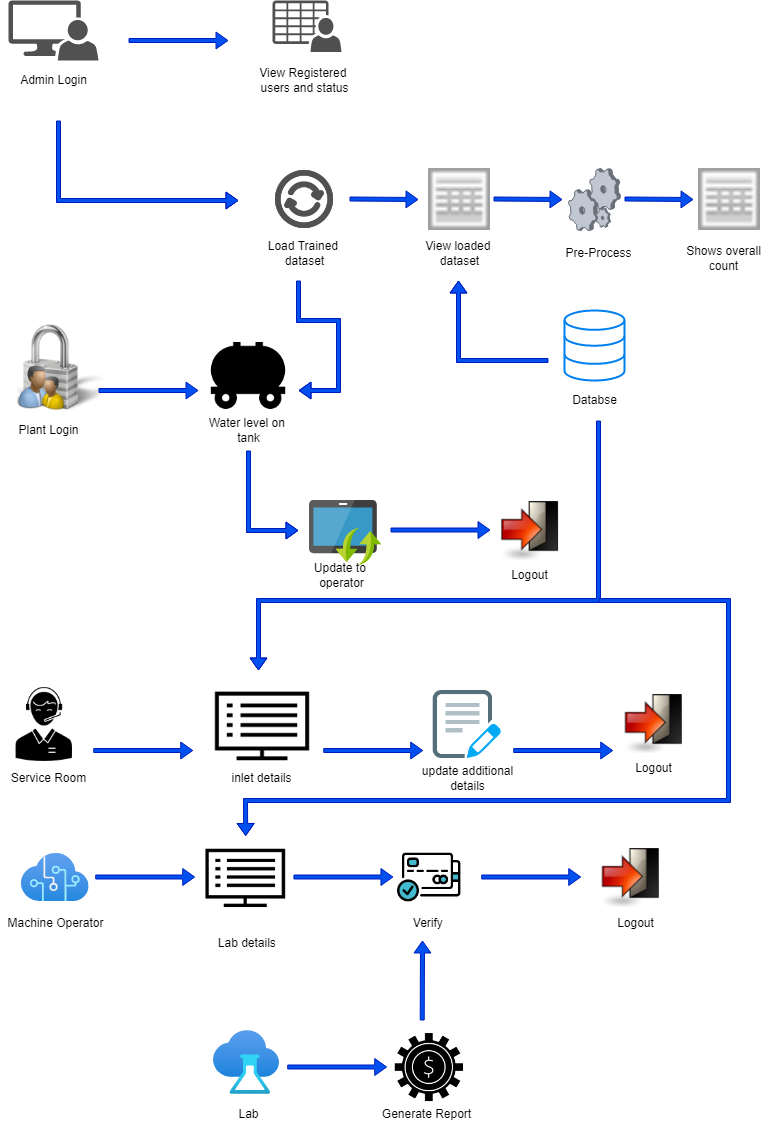

The diagram above was exported from draw.io. Its source (the exported page's mxGraphModel, read from the mxfile embedded in the PNG):
<mxGraphModel dx="526" dy="425" grid="1" gridSize="10" guides="1" tooltips="1" connect="1" arrows="1" fold="1" page="1" pageScale="1" pageWidth="850" pageHeight="1100" math="0" shadow="0">
  <root>
    <mxCell id="0" />
    <mxCell id="1" parent="0" />
    <mxCell id="iutJTSj50bqSY9LQsVBI-1" value="" style="sketch=0;pointerEvents=1;shadow=0;dashed=0;html=1;strokeColor=none;labelPosition=center;verticalLabelPosition=bottom;verticalAlign=top;align=center;fillColor=#515151;shape=mxgraph.mscae.system_center.admin_console" parent="1" vertex="1">
      <mxGeometry x="70" y="80" width="90" height="60" as="geometry" />
    </mxCell>
    <mxCell id="iutJTSj50bqSY9LQsVBI-2" value="Admin Login" style="text;html=1;resizable=0;autosize=1;align=center;verticalAlign=middle;points=[];fillColor=none;strokeColor=none;rounded=0;" parent="1" vertex="1">
      <mxGeometry x="75" y="150" width="80" height="20" as="geometry" />
    </mxCell>
    <mxCell id="iutJTSj50bqSY9LQsVBI-4" value="View Registered&amp;nbsp;&lt;br&gt;users and status" style="text;html=1;resizable=0;autosize=1;align=center;verticalAlign=middle;points=[];fillColor=none;strokeColor=none;rounded=0;" parent="1" vertex="1">
      <mxGeometry x="311" y="145" width="110" height="30" as="geometry" />
    </mxCell>
    <mxCell id="iutJTSj50bqSY9LQsVBI-5" value="" style="sketch=0;pointerEvents=1;shadow=0;dashed=0;html=1;strokeColor=none;fillColor=#505050;labelPosition=center;verticalLabelPosition=bottom;verticalAlign=top;outlineConnect=0;align=center;shape=mxgraph.office.users.csv_file;" parent="1" vertex="1">
      <mxGeometry x="334" y="80" width="69" height="51.5" as="geometry" />
    </mxCell>
    <mxCell id="iutJTSj50bqSY9LQsVBI-6" value="" style="shape=image;html=1;verticalAlign=top;verticalLabelPosition=bottom;labelBackgroundColor=#ffffff;imageAspect=0;aspect=fixed;image=https://cdn2.iconfinder.com/data/icons/user-interface-ui-1-set/64/internet-load-downloading-download-upload-data-128.png" parent="1" vertex="1">
      <mxGeometry x="332" y="245" width="68" height="68" as="geometry" />
    </mxCell>
    <mxCell id="iutJTSj50bqSY9LQsVBI-7" value="Load Trained &lt;br&gt;dataset" style="text;html=1;resizable=0;autosize=1;align=center;verticalAlign=middle;points=[];fillColor=none;strokeColor=none;rounded=0;" parent="1" vertex="1">
      <mxGeometry x="321" y="318" width="90" height="30" as="geometry" />
    </mxCell>
    <mxCell id="iutJTSj50bqSY9LQsVBI-8" value="" style="shape=image;html=1;verticalAlign=top;verticalLabelPosition=bottom;labelBackgroundColor=#ffffff;imageAspect=0;aspect=fixed;image=https://cdn2.iconfinder.com/data/icons/splashyIcons/view_table.png" parent="1" vertex="1">
      <mxGeometry x="490" y="248" width="62" height="62" as="geometry" />
    </mxCell>
    <mxCell id="iutJTSj50bqSY9LQsVBI-9" value="View loaded &lt;br&gt;dataset" style="text;html=1;resizable=0;autosize=1;align=center;verticalAlign=middle;points=[];fillColor=none;strokeColor=none;rounded=0;" parent="1" vertex="1">
      <mxGeometry x="481" y="318" width="80" height="30" as="geometry" />
    </mxCell>
    <mxCell id="iutJTSj50bqSY9LQsVBI-10" value="" style="verticalLabelPosition=bottom;sketch=0;aspect=fixed;html=1;verticalAlign=top;strokeColor=none;align=center;outlineConnect=0;shape=mxgraph.citrix.process;" parent="1" vertex="1">
      <mxGeometry x="630" y="248" width="52" height="62" as="geometry" />
    </mxCell>
    <mxCell id="iutJTSj50bqSY9LQsVBI-11" value="Pre-Process" style="text;html=1;resizable=0;autosize=1;align=center;verticalAlign=middle;points=[];fillColor=none;strokeColor=none;rounded=0;" parent="1" vertex="1">
      <mxGeometry x="620" y="323" width="80" height="20" as="geometry" />
    </mxCell>
    <mxCell id="iutJTSj50bqSY9LQsVBI-13" value="" style="shape=image;html=1;verticalAlign=top;verticalLabelPosition=bottom;labelBackgroundColor=#ffffff;imageAspect=0;aspect=fixed;image=https://cdn2.iconfinder.com/data/icons/splashyIcons/view_table.png" parent="1" vertex="1">
      <mxGeometry x="760" y="248" width="62" height="62" as="geometry" />
    </mxCell>
    <mxCell id="iutJTSj50bqSY9LQsVBI-14" value="Shows overall&lt;br&gt;count" style="text;html=1;resizable=0;autosize=1;align=center;verticalAlign=middle;points=[];fillColor=none;strokeColor=none;rounded=0;" parent="1" vertex="1">
      <mxGeometry x="740" y="323" width="90" height="30" as="geometry" />
    </mxCell>
    <mxCell id="iutJTSj50bqSY9LQsVBI-15" value="" style="shape=flexArrow;endArrow=classic;html=1;rounded=0;strokeColor=#001DBC;fillColor=#0050ef;endWidth=12;endSize=3.6666666666666665;width=4;" parent="1" edge="1">
      <mxGeometry width="50" height="50" relative="1" as="geometry">
        <mxPoint x="190" y="120" as="sourcePoint" />
        <mxPoint x="290" y="120" as="targetPoint" />
      </mxGeometry>
    </mxCell>
    <mxCell id="iutJTSj50bqSY9LQsVBI-16" value="" style="shape=flexArrow;endArrow=classic;html=1;rounded=0;strokeColor=#001DBC;fillColor=#0050ef;endWidth=12;endSize=3.6666666666666665;width=4;" parent="1" edge="1">
      <mxGeometry width="50" height="50" relative="1" as="geometry">
        <mxPoint x="120" y="200" as="sourcePoint" />
        <mxPoint x="300" y="280" as="targetPoint" />
        <Array as="points">
          <mxPoint x="120" y="280" />
        </Array>
      </mxGeometry>
    </mxCell>
    <mxCell id="iutJTSj50bqSY9LQsVBI-17" value="" style="shape=flexArrow;endArrow=classic;html=1;rounded=0;strokeColor=#001DBC;fillColor=#0050ef;endWidth=12;endSize=3.6666666666666665;width=4;" parent="1" edge="1">
      <mxGeometry width="50" height="50" relative="1" as="geometry">
        <mxPoint x="411" y="278.5" as="sourcePoint" />
        <mxPoint x="480" y="279" as="targetPoint" />
      </mxGeometry>
    </mxCell>
    <mxCell id="iutJTSj50bqSY9LQsVBI-18" value="" style="shape=flexArrow;endArrow=classic;html=1;rounded=0;strokeColor=#001DBC;fillColor=#0050ef;endWidth=12;endSize=3.6666666666666665;width=4;" parent="1" edge="1">
      <mxGeometry width="50" height="50" relative="1" as="geometry">
        <mxPoint x="555" y="278.5" as="sourcePoint" />
        <mxPoint x="624" y="279" as="targetPoint" />
      </mxGeometry>
    </mxCell>
    <mxCell id="iutJTSj50bqSY9LQsVBI-19" value="" style="shape=flexArrow;endArrow=classic;html=1;rounded=0;strokeColor=#001DBC;fillColor=#0050ef;endWidth=12;endSize=3.6666666666666665;width=4;" parent="1" edge="1">
      <mxGeometry width="50" height="50" relative="1" as="geometry">
        <mxPoint x="686" y="278.5" as="sourcePoint" />
        <mxPoint x="755" y="279" as="targetPoint" />
      </mxGeometry>
    </mxCell>
    <mxCell id="iutJTSj50bqSY9LQsVBI-20" value="" style="html=1;verticalLabelPosition=bottom;align=center;labelBackgroundColor=#ffffff;verticalAlign=top;strokeWidth=2;strokeColor=#0080F0;shadow=0;dashed=0;shape=mxgraph.ios7.icons.data;" parent="1" vertex="1">
      <mxGeometry x="626" y="390" width="60" height="70" as="geometry" />
    </mxCell>
    <mxCell id="iutJTSj50bqSY9LQsVBI-21" value="Databse" style="text;html=1;resizable=0;autosize=1;align=center;verticalAlign=middle;points=[];fillColor=none;strokeColor=none;rounded=0;" parent="1" vertex="1">
      <mxGeometry x="626" y="470" width="60" height="20" as="geometry" />
    </mxCell>
    <mxCell id="iutJTSj50bqSY9LQsVBI-26" value="" style="shape=flexArrow;endArrow=classic;html=1;rounded=0;strokeColor=#001DBC;fillColor=#0050ef;endWidth=12;endSize=3.6666666666666665;width=4;" parent="1" edge="1">
      <mxGeometry width="50" height="50" relative="1" as="geometry">
        <mxPoint x="610" y="440" as="sourcePoint" />
        <mxPoint x="520" y="360" as="targetPoint" />
        <Array as="points">
          <mxPoint x="520" y="440" />
        </Array>
      </mxGeometry>
    </mxCell>
    <mxCell id="iutJTSj50bqSY9LQsVBI-27" value="" style="shape=image;html=1;verticalAlign=top;verticalLabelPosition=bottom;labelBackgroundColor=#ffffff;imageAspect=0;aspect=fixed;image=https://cdn1.iconfinder.com/data/icons/Futurosoft%20Icons%200.5.2/128x128/apps/Login-Manager.png" parent="1" vertex="1">
      <mxGeometry x="75" y="399" width="91" height="91" as="geometry" />
    </mxCell>
    <mxCell id="iutJTSj50bqSY9LQsVBI-28" value="Plant Login" style="text;html=1;resizable=0;autosize=1;align=center;verticalAlign=middle;points=[];fillColor=none;strokeColor=none;rounded=0;" parent="1" vertex="1">
      <mxGeometry x="70" y="500" width="80" height="20" as="geometry" />
    </mxCell>
    <mxCell id="iutJTSj50bqSY9LQsVBI-29" value="" style="shape=flexArrow;endArrow=classic;html=1;rounded=0;strokeColor=#001DBC;fillColor=#0050ef;endWidth=12;endSize=3.6666666666666665;width=4;" parent="1" edge="1">
      <mxGeometry width="50" height="50" relative="1" as="geometry">
        <mxPoint x="160" y="470" as="sourcePoint" />
        <mxPoint x="260" y="470" as="targetPoint" />
      </mxGeometry>
    </mxCell>
    <mxCell id="iutJTSj50bqSY9LQsVBI-30" value="" style="shape=image;html=1;verticalAlign=top;verticalLabelPosition=bottom;labelBackgroundColor=#ffffff;imageAspect=0;aspect=fixed;image=https://cdn3.iconfinder.com/data/icons/energy-and-power-glyph-24-px/24/Fuel_tanker_fuel_truck_gas_tank_oil_tanker_water_delivery-128.png" parent="1" vertex="1">
      <mxGeometry x="265.5" y="411" width="89" height="89" as="geometry" />
    </mxCell>
    <mxCell id="iutJTSj50bqSY9LQsVBI-31" value="Water level on &lt;br&gt;tank" style="text;html=1;resizable=0;autosize=1;align=center;verticalAlign=middle;points=[];fillColor=none;strokeColor=none;rounded=0;" parent="1" vertex="1">
      <mxGeometry x="265" y="495" width="90" height="30" as="geometry" />
    </mxCell>
    <mxCell id="iutJTSj50bqSY9LQsVBI-32" value="" style="shape=flexArrow;endArrow=classic;html=1;rounded=0;strokeColor=#001DBC;fillColor=#0050ef;endWidth=12;endSize=3.6666666666666665;width=4;" parent="1" edge="1">
      <mxGeometry width="50" height="50" relative="1" as="geometry">
        <mxPoint x="360" y="360" as="sourcePoint" />
        <mxPoint x="360" y="470" as="targetPoint" />
        <Array as="points">
          <mxPoint x="360" y="400" />
          <mxPoint x="400" y="400" />
          <mxPoint x="400" y="470" />
        </Array>
      </mxGeometry>
    </mxCell>
    <mxCell id="iutJTSj50bqSY9LQsVBI-33" value="" style="shape=flexArrow;endArrow=classic;html=1;rounded=0;strokeColor=#001DBC;fillColor=#0050ef;endWidth=12;endSize=3.6666666666666665;width=4;" parent="1" edge="1">
      <mxGeometry width="50" height="50" relative="1" as="geometry">
        <mxPoint x="310" y="530" as="sourcePoint" />
        <mxPoint x="360" y="610" as="targetPoint" />
        <Array as="points">
          <mxPoint x="310" y="610" />
        </Array>
      </mxGeometry>
    </mxCell>
    <mxCell id="iutJTSj50bqSY9LQsVBI-35" value="" style="sketch=0;aspect=fixed;html=1;points=[];align=center;image;fontSize=12;image=img/lib/mscae/Software_Update.svg;" parent="1" vertex="1">
      <mxGeometry x="371" y="580" width="72.22" height="65" as="geometry" />
    </mxCell>
    <mxCell id="iutJTSj50bqSY9LQsVBI-36" value="Update to &lt;br&gt;operator" style="text;html=1;resizable=0;autosize=1;align=center;verticalAlign=middle;points=[];fillColor=none;strokeColor=none;rounded=0;" parent="1" vertex="1">
      <mxGeometry x="368.22" y="640" width="70" height="30" as="geometry" />
    </mxCell>
    <mxCell id="iutJTSj50bqSY9LQsVBI-37" value="" style="shape=image;html=1;verticalAlign=top;verticalLabelPosition=bottom;labelBackgroundColor=#ffffff;imageAspect=0;aspect=fixed;image=https://cdn3.iconfinder.com/data/icons/UltimateGnome/128x128/actions/exit.png" parent="1" vertex="1">
      <mxGeometry x="561" y="580" width="60" height="60" as="geometry" />
    </mxCell>
    <mxCell id="iutJTSj50bqSY9LQsVBI-38" value="" style="shape=flexArrow;endArrow=classic;html=1;rounded=0;strokeColor=#001DBC;fillColor=#0050ef;endWidth=12;endSize=3.6666666666666665;width=4;" parent="1" edge="1">
      <mxGeometry width="50" height="50" relative="1" as="geometry">
        <mxPoint x="452" y="609.5" as="sourcePoint" />
        <mxPoint x="552" y="609.5" as="targetPoint" />
      </mxGeometry>
    </mxCell>
    <mxCell id="iutJTSj50bqSY9LQsVBI-39" value="Logout" style="text;html=1;resizable=0;autosize=1;align=center;verticalAlign=middle;points=[];fillColor=none;strokeColor=none;rounded=0;" parent="1" vertex="1">
      <mxGeometry x="566" y="645" width="50" height="20" as="geometry" />
    </mxCell>
    <mxCell id="iutJTSj50bqSY9LQsVBI-40" value="" style="shape=image;html=1;verticalAlign=top;verticalLabelPosition=bottom;labelBackgroundColor=#ffffff;imageAspect=0;aspect=fixed;image=https://cdn0.iconfinder.com/data/icons/maternity-and-pregnancy-2/512/119_Support_Business_consulting_customer_man_online_consultant_service-128.png" parent="1" vertex="1">
      <mxGeometry x="61.72" y="760" width="88" height="88" as="geometry" />
    </mxCell>
    <mxCell id="iutJTSj50bqSY9LQsVBI-41" value="Service Room" style="text;html=1;resizable=0;autosize=1;align=center;verticalAlign=middle;points=[];fillColor=none;strokeColor=none;rounded=0;" parent="1" vertex="1">
      <mxGeometry x="64.72" y="848" width="90" height="20" as="geometry" />
    </mxCell>
    <mxCell id="iutJTSj50bqSY9LQsVBI-45" value="" style="shape=flexArrow;endArrow=classic;html=1;rounded=0;strokeColor=#001DBC;fillColor=#0050ef;endWidth=12;endSize=3.6666666666666665;width=4;" parent="1" edge="1">
      <mxGeometry width="50" height="50" relative="1" as="geometry">
        <mxPoint x="154.72" y="830" as="sourcePoint" />
        <mxPoint x="254.72" y="830" as="targetPoint" />
      </mxGeometry>
    </mxCell>
    <mxCell id="iutJTSj50bqSY9LQsVBI-46" value="" style="shape=image;html=1;verticalAlign=top;verticalLabelPosition=bottom;labelBackgroundColor=#ffffff;imageAspect=0;aspect=fixed;image=https://cdn2.iconfinder.com/data/icons/essential-web-2/50/tv-text-list-screen-show-128.png" parent="1" vertex="1">
      <mxGeometry x="275" y="756" width="98" height="98" as="geometry" />
    </mxCell>
    <mxCell id="iutJTSj50bqSY9LQsVBI-47" value="inlet details" style="text;html=1;resizable=0;autosize=1;align=center;verticalAlign=middle;points=[];fillColor=none;strokeColor=none;rounded=0;" parent="1" vertex="1">
      <mxGeometry x="282.94000000000005" y="848" width="80" height="20" as="geometry" />
    </mxCell>
    <mxCell id="iutJTSj50bqSY9LQsVBI-48" value="" style="shape=flexArrow;endArrow=classic;html=1;rounded=0;strokeColor=#001DBC;fillColor=#0050ef;endWidth=12;endSize=3.6666666666666665;width=4;" parent="1" edge="1">
      <mxGeometry width="50" height="50" relative="1" as="geometry">
        <mxPoint x="384.72" y="830" as="sourcePoint" />
        <mxPoint x="484.72" y="830" as="targetPoint" />
      </mxGeometry>
    </mxCell>
    <mxCell id="iutJTSj50bqSY9LQsVBI-50" value="" style="shape=image;html=1;verticalAlign=top;verticalLabelPosition=bottom;labelBackgroundColor=#ffffff;imageAspect=0;aspect=fixed;image=https://cdn2.iconfinder.com/data/icons/bitsies/128/EditDocument-128.png" parent="1" vertex="1">
      <mxGeometry x="494.72" y="770" width="68" height="68" as="geometry" />
    </mxCell>
    <mxCell id="iutJTSj50bqSY9LQsVBI-58" value="Logout" style="text;html=1;resizable=0;autosize=1;align=center;verticalAlign=middle;points=[];fillColor=none;strokeColor=none;rounded=0;" parent="1" vertex="1">
      <mxGeometry x="689.72" y="838" width="50" height="20" as="geometry" />
    </mxCell>
    <mxCell id="iutJTSj50bqSY9LQsVBI-59" value="" style="shape=image;html=1;verticalAlign=top;verticalLabelPosition=bottom;labelBackgroundColor=#ffffff;imageAspect=0;aspect=fixed;image=https://cdn3.iconfinder.com/data/icons/UltimateGnome/128x128/actions/exit.png" parent="1" vertex="1">
      <mxGeometry x="684.72" y="773" width="60" height="60" as="geometry" />
    </mxCell>
    <mxCell id="iutJTSj50bqSY9LQsVBI-60" value="" style="shape=flexArrow;endArrow=classic;html=1;rounded=0;strokeColor=#001DBC;fillColor=#0050ef;endWidth=12;endSize=3.6666666666666665;width=4;" parent="1" edge="1">
      <mxGeometry width="50" height="50" relative="1" as="geometry">
        <mxPoint x="574.72" y="830" as="sourcePoint" />
        <mxPoint x="674.72" y="830" as="targetPoint" />
      </mxGeometry>
    </mxCell>
    <mxCell id="iutJTSj50bqSY9LQsVBI-61" value="update additional&lt;br&gt;details" style="text;html=1;resizable=0;autosize=1;align=center;verticalAlign=middle;points=[];fillColor=none;strokeColor=none;rounded=0;" parent="1" vertex="1">
      <mxGeometry x="473.72" y="843" width="110" height="30" as="geometry" />
    </mxCell>
    <mxCell id="iutJTSj50bqSY9LQsVBI-65" value="" style="shape=flexArrow;endArrow=classic;html=1;rounded=0;strokeColor=#001DBC;fillColor=#0050ef;endWidth=12;endSize=3.6666666666666665;width=4;" parent="1" edge="1">
      <mxGeometry width="50" height="50" relative="1" as="geometry">
        <mxPoint x="660" y="500" as="sourcePoint" />
        <mxPoint x="320" y="750" as="targetPoint" />
        <Array as="points">
          <mxPoint x="660" y="680" />
          <mxPoint x="320" y="680" />
        </Array>
      </mxGeometry>
    </mxCell>
    <mxCell id="iutJTSj50bqSY9LQsVBI-66" value="" style="aspect=fixed;html=1;points=[];align=center;image;fontSize=12;image=img/lib/azure2/ai_machine_learning/Cognitive_Services.svg;" parent="1" vertex="1">
      <mxGeometry x="82.72" y="933" width="68" height="48" as="geometry" />
    </mxCell>
    <mxCell id="iutJTSj50bqSY9LQsVBI-67" value="Machine Operator" style="text;html=1;resizable=0;autosize=1;align=center;verticalAlign=middle;points=[];fillColor=none;strokeColor=none;rounded=0;" parent="1" vertex="1">
      <mxGeometry x="61.72" y="993" width="110" height="20" as="geometry" />
    </mxCell>
    <mxCell id="iutJTSj50bqSY9LQsVBI-68" value="" style="shape=image;html=1;verticalAlign=top;verticalLabelPosition=bottom;labelBackgroundColor=#ffffff;imageAspect=0;aspect=fixed;image=https://cdn2.iconfinder.com/data/icons/seo-web-1-filled-outline/64/verify-debit-credit_card-128.png" parent="1" vertex="1">
      <mxGeometry x="451.72" y="918" width="78" height="78" as="geometry" />
    </mxCell>
    <mxCell id="iutJTSj50bqSY9LQsVBI-69" value="Verify&amp;nbsp;" style="text;html=1;resizable=0;autosize=1;align=center;verticalAlign=middle;points=[];fillColor=none;strokeColor=none;rounded=0;" parent="1" vertex="1">
      <mxGeometry x="465.72" y="993" width="50" height="20" as="geometry" />
    </mxCell>
    <mxCell id="iutJTSj50bqSY9LQsVBI-70" value="" style="shape=image;html=1;verticalAlign=top;verticalLabelPosition=bottom;labelBackgroundColor=#ffffff;imageAspect=0;aspect=fixed;image=https://cdn2.iconfinder.com/data/icons/essential-web-2/50/tv-text-list-screen-show-128.png" parent="1" vertex="1">
      <mxGeometry x="265.72" y="915.5" width="83" height="83" as="geometry" />
    </mxCell>
    <mxCell id="iutJTSj50bqSY9LQsVBI-71" value="Lab details&amp;nbsp;" style="text;html=1;resizable=0;autosize=1;align=center;verticalAlign=middle;points=[];fillColor=none;strokeColor=none;rounded=0;" parent="1" vertex="1">
      <mxGeometry x="270" y="1013" width="80" height="20" as="geometry" />
    </mxCell>
    <mxCell id="iutJTSj50bqSY9LQsVBI-72" value="Logout" style="text;html=1;resizable=0;autosize=1;align=center;verticalAlign=middle;points=[];fillColor=none;strokeColor=none;rounded=0;" parent="1" vertex="1">
      <mxGeometry x="671.72" y="993" width="50" height="20" as="geometry" />
    </mxCell>
    <mxCell id="iutJTSj50bqSY9LQsVBI-73" value="" style="shape=image;html=1;verticalAlign=top;verticalLabelPosition=bottom;labelBackgroundColor=#ffffff;imageAspect=0;aspect=fixed;image=https://cdn3.iconfinder.com/data/icons/UltimateGnome/128x128/actions/exit.png" parent="1" vertex="1">
      <mxGeometry x="661.72" y="927" width="60" height="60" as="geometry" />
    </mxCell>
    <mxCell id="iutJTSj50bqSY9LQsVBI-74" value="" style="shape=flexArrow;endArrow=classic;html=1;rounded=0;strokeColor=#001DBC;fillColor=#0050ef;endWidth=12;endSize=3.6666666666666665;width=4;" parent="1" edge="1">
      <mxGeometry width="50" height="50" relative="1" as="geometry">
        <mxPoint x="542.72" y="956.5" as="sourcePoint" />
        <mxPoint x="642.72" y="956.5" as="targetPoint" />
      </mxGeometry>
    </mxCell>
    <mxCell id="iutJTSj50bqSY9LQsVBI-75" value="" style="shape=flexArrow;endArrow=classic;html=1;rounded=0;strokeColor=#001DBC;fillColor=#0050ef;endWidth=12;endSize=3.6666666666666665;width=4;" parent="1" edge="1">
      <mxGeometry width="50" height="50" relative="1" as="geometry">
        <mxPoint x="156.72" y="956.5" as="sourcePoint" />
        <mxPoint x="256.72" y="956.5" as="targetPoint" />
      </mxGeometry>
    </mxCell>
    <mxCell id="iutJTSj50bqSY9LQsVBI-76" value="" style="shape=flexArrow;endArrow=classic;html=1;rounded=0;strokeColor=#001DBC;fillColor=#0050ef;endWidth=12;endSize=3.6666666666666665;width=4;" parent="1" edge="1">
      <mxGeometry width="50" height="50" relative="1" as="geometry">
        <mxPoint x="354.94000000000005" y="956.5" as="sourcePoint" />
        <mxPoint x="454.94000000000005" y="956.5" as="targetPoint" />
      </mxGeometry>
    </mxCell>
    <mxCell id="iutJTSj50bqSY9LQsVBI-77" value="" style="shape=flexArrow;endArrow=classic;html=1;rounded=0;strokeColor=#001DBC;fillColor=#0050ef;endWidth=12;endSize=3.6666666666666665;width=4;entryX=0.5;entryY=0;entryDx=0;entryDy=0;" parent="1" target="iutJTSj50bqSY9LQsVBI-70" edge="1">
      <mxGeometry width="50" height="50" relative="1" as="geometry">
        <mxPoint x="660" y="680" as="sourcePoint" />
        <mxPoint x="480" y="920" as="targetPoint" />
        <Array as="points">
          <mxPoint x="790" y="680" />
          <mxPoint x="790" y="880" />
          <mxPoint x="307" y="880" />
        </Array>
      </mxGeometry>
    </mxCell>
    <mxCell id="eG0Pkb_Gi8Wg8zVNyVk0-1" value="" style="aspect=fixed;html=1;points=[];align=center;image;fontSize=12;image=img/lib/azure2/devops/Lab_Services.svg;" parent="1" vertex="1">
      <mxGeometry x="275" y="1110" width="66" height="64" as="geometry" />
    </mxCell>
    <mxCell id="ZslPV44w_gMDqixJDra9-7" value="" style="shape=image;html=1;verticalAlign=top;verticalLabelPosition=bottom;labelBackgroundColor=#ffffff;imageAspect=0;aspect=fixed;image=https://cdn0.iconfinder.com/data/icons/business-660/512/292_Dollar_gear_generate_money-128.png" parent="1" vertex="1">
      <mxGeometry x="453.72" y="1110" width="74" height="74" as="geometry" />
    </mxCell>
    <mxCell id="ZslPV44w_gMDqixJDra9-8" value="Generate Report" style="text;html=1;resizable=0;autosize=1;align=center;verticalAlign=middle;points=[];fillColor=none;strokeColor=none;rounded=0;" parent="1" vertex="1">
      <mxGeometry x="438.22" y="1184" width="100" height="20" as="geometry" />
    </mxCell>
    <mxCell id="ZslPV44w_gMDqixJDra9-10" value="Lab" style="text;html=1;resizable=0;autosize=1;align=center;verticalAlign=middle;points=[];fillColor=none;strokeColor=none;rounded=0;" parent="1" vertex="1">
      <mxGeometry x="290" y="1184" width="40" height="20" as="geometry" />
    </mxCell>
    <mxCell id="ZslPV44w_gMDqixJDra9-12" value="" style="shape=flexArrow;endArrow=classic;html=1;rounded=0;strokeColor=#001DBC;fillColor=#0050ef;endWidth=12;endSize=3.6666666666666665;width=4;" parent="1" edge="1">
      <mxGeometry width="50" height="50" relative="1" as="geometry">
        <mxPoint x="483.72" y="1100" as="sourcePoint" />
        <mxPoint x="484" y="1020" as="targetPoint" />
      </mxGeometry>
    </mxCell>
    <mxCell id="ZslPV44w_gMDqixJDra9-14" value="" style="shape=flexArrow;endArrow=classic;html=1;rounded=0;strokeColor=#001DBC;fillColor=#0050ef;endWidth=12;endSize=3.6666666666666665;width=4;" parent="1" edge="1">
      <mxGeometry width="50" height="50" relative="1" as="geometry">
        <mxPoint x="348.72" y="1146.5" as="sourcePoint" />
        <mxPoint x="448.72" y="1146.5" as="targetPoint" />
      </mxGeometry>
    </mxCell>
  </root>
</mxGraphModel>